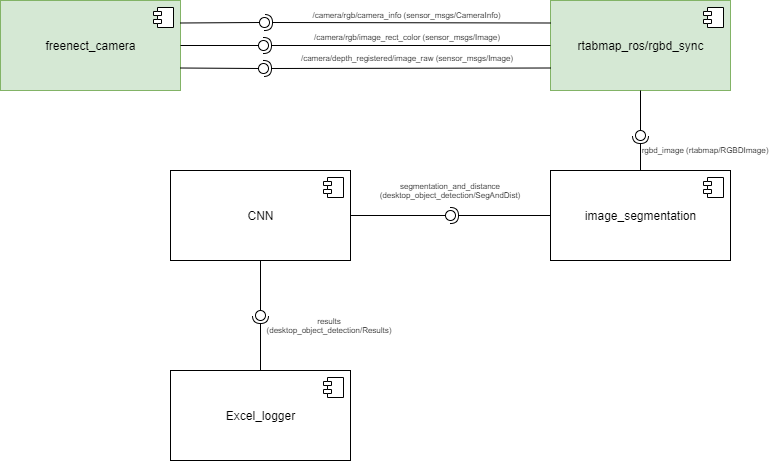

The diagram above was exported from draw.io. Its source (the exported page's mxGraphModel, read from the mxfile embedded in the PNG):
<mxGraphModel dx="1422" dy="794" grid="1" gridSize="10" guides="1" tooltips="1" connect="1" arrows="1" fold="1" page="1" pageScale="1" pageWidth="850" pageHeight="1100" math="0" shadow="0">
  <root>
    <mxCell id="0" />
    <mxCell id="1" parent="0" />
    <mxCell id="42GBN5abjoF4h2y-Gh5_-1" value="freenect_camera" style="html=1;dropTarget=0;fillColor=#d5e8d4;strokeColor=#82b366;" vertex="1" parent="1">
      <mxGeometry x="10" y="270" width="180" height="90" as="geometry" />
    </mxCell>
    <mxCell id="42GBN5abjoF4h2y-Gh5_-2" value="" style="shape=component;jettyWidth=8;jettyHeight=4;" vertex="1" parent="42GBN5abjoF4h2y-Gh5_-1">
      <mxGeometry x="1" width="20" height="20" relative="1" as="geometry">
        <mxPoint x="-27" y="7" as="offset" />
      </mxGeometry>
    </mxCell>
    <mxCell id="42GBN5abjoF4h2y-Gh5_-5" value="rtabmap_ros/rgbd_sync" style="html=1;dropTarget=0;fillColor=#d5e8d4;strokeColor=#82b366;" vertex="1" parent="1">
      <mxGeometry x="560" y="270" width="180" height="90" as="geometry" />
    </mxCell>
    <mxCell id="42GBN5abjoF4h2y-Gh5_-6" value="" style="shape=component;jettyWidth=8;jettyHeight=4;" vertex="1" parent="42GBN5abjoF4h2y-Gh5_-5">
      <mxGeometry x="1" width="20" height="20" relative="1" as="geometry">
        <mxPoint x="-27" y="7" as="offset" />
      </mxGeometry>
    </mxCell>
    <mxCell id="42GBN5abjoF4h2y-Gh5_-7" value="image_segmentation" style="html=1;dropTarget=0;" vertex="1" parent="1">
      <mxGeometry x="560" y="440" width="180" height="90" as="geometry" />
    </mxCell>
    <mxCell id="42GBN5abjoF4h2y-Gh5_-8" value="" style="shape=component;jettyWidth=8;jettyHeight=4;" vertex="1" parent="42GBN5abjoF4h2y-Gh5_-7">
      <mxGeometry x="1" width="20" height="20" relative="1" as="geometry">
        <mxPoint x="-27" y="7" as="offset" />
      </mxGeometry>
    </mxCell>
    <mxCell id="42GBN5abjoF4h2y-Gh5_-9" value="CNN" style="html=1;dropTarget=0;" vertex="1" parent="1">
      <mxGeometry x="180" y="440" width="180" height="90" as="geometry" />
    </mxCell>
    <mxCell id="42GBN5abjoF4h2y-Gh5_-10" value="" style="shape=component;jettyWidth=8;jettyHeight=4;" vertex="1" parent="42GBN5abjoF4h2y-Gh5_-9">
      <mxGeometry x="1" width="20" height="20" relative="1" as="geometry">
        <mxPoint x="-27" y="7" as="offset" />
      </mxGeometry>
    </mxCell>
    <mxCell id="42GBN5abjoF4h2y-Gh5_-11" value="Excel_logger" style="html=1;dropTarget=0;" vertex="1" parent="1">
      <mxGeometry x="180" y="640" width="180" height="90" as="geometry" />
    </mxCell>
    <mxCell id="42GBN5abjoF4h2y-Gh5_-12" value="" style="shape=component;jettyWidth=8;jettyHeight=4;" vertex="1" parent="42GBN5abjoF4h2y-Gh5_-11">
      <mxGeometry x="1" width="20" height="20" relative="1" as="geometry">
        <mxPoint x="-27" y="7" as="offset" />
      </mxGeometry>
    </mxCell>
    <mxCell id="42GBN5abjoF4h2y-Gh5_-17" value="" style="rounded=0;orthogonalLoop=1;jettySize=auto;html=1;endArrow=none;endFill=0;exitX=1;exitY=0.25;exitDx=0;exitDy=0;" edge="1" target="42GBN5abjoF4h2y-Gh5_-19" parent="1" source="42GBN5abjoF4h2y-Gh5_-1">
      <mxGeometry relative="1" as="geometry">
        <mxPoint x="190" y="292.5" as="sourcePoint" />
      </mxGeometry>
    </mxCell>
    <mxCell id="42GBN5abjoF4h2y-Gh5_-18" value="" style="rounded=0;orthogonalLoop=1;jettySize=auto;html=1;endArrow=halfCircle;endFill=0;entryX=0.5;entryY=0.5;entryDx=0;entryDy=0;endSize=6;strokeWidth=1;exitX=0;exitY=0.25;exitDx=0;exitDy=0;" edge="1" target="42GBN5abjoF4h2y-Gh5_-19" parent="1" source="42GBN5abjoF4h2y-Gh5_-5">
      <mxGeometry relative="1" as="geometry">
        <mxPoint x="360" y="292.5" as="sourcePoint" />
      </mxGeometry>
    </mxCell>
    <mxCell id="42GBN5abjoF4h2y-Gh5_-19" value="" style="ellipse;whiteSpace=wrap;html=1;fontFamily=Helvetica;fontSize=12;fontColor=#000000;align=center;strokeColor=#000000;fillColor=#ffffff;points=[];aspect=fixed;resizable=0;" vertex="1" parent="1">
      <mxGeometry x="269" y="287" width="10" height="10" as="geometry" />
    </mxCell>
    <mxCell id="42GBN5abjoF4h2y-Gh5_-24" value="" style="rounded=0;orthogonalLoop=1;jettySize=auto;html=1;endArrow=none;endFill=0;exitX=1;exitY=0.5;exitDx=0;exitDy=0;" edge="1" parent="1" target="42GBN5abjoF4h2y-Gh5_-26" source="42GBN5abjoF4h2y-Gh5_-1">
      <mxGeometry relative="1" as="geometry">
        <mxPoint x="193" y="328.5" as="sourcePoint" />
      </mxGeometry>
    </mxCell>
    <mxCell id="42GBN5abjoF4h2y-Gh5_-25" value="" style="rounded=0;orthogonalLoop=1;jettySize=auto;html=1;endArrow=halfCircle;endFill=0;entryX=0.5;entryY=0.5;entryDx=0;entryDy=0;endSize=6;strokeWidth=1;exitX=0;exitY=0.5;exitDx=0;exitDy=0;" edge="1" parent="1" target="42GBN5abjoF4h2y-Gh5_-26" source="42GBN5abjoF4h2y-Gh5_-5">
      <mxGeometry relative="1" as="geometry">
        <mxPoint x="363" y="328.5" as="sourcePoint" />
      </mxGeometry>
    </mxCell>
    <mxCell id="42GBN5abjoF4h2y-Gh5_-26" value="" style="ellipse;whiteSpace=wrap;html=1;fontFamily=Helvetica;fontSize=12;fontColor=#000000;align=center;strokeColor=#000000;fillColor=#ffffff;points=[];aspect=fixed;resizable=0;" vertex="1" parent="1">
      <mxGeometry x="268" y="310" width="10" height="10" as="geometry" />
    </mxCell>
    <mxCell id="42GBN5abjoF4h2y-Gh5_-27" value="" style="rounded=0;orthogonalLoop=1;jettySize=auto;html=1;endArrow=none;endFill=0;exitX=1;exitY=0.75;exitDx=0;exitDy=0;" edge="1" parent="1" target="42GBN5abjoF4h2y-Gh5_-29" source="42GBN5abjoF4h2y-Gh5_-1">
      <mxGeometry relative="1" as="geometry">
        <mxPoint x="189" y="345.5" as="sourcePoint" />
      </mxGeometry>
    </mxCell>
    <mxCell id="42GBN5abjoF4h2y-Gh5_-28" value="" style="rounded=0;orthogonalLoop=1;jettySize=auto;html=1;endArrow=halfCircle;endFill=0;entryX=0.5;entryY=0.5;entryDx=0;entryDy=0;endSize=6;strokeWidth=1;exitX=0;exitY=0.75;exitDx=0;exitDy=0;" edge="1" parent="1" target="42GBN5abjoF4h2y-Gh5_-29" source="42GBN5abjoF4h2y-Gh5_-5">
      <mxGeometry relative="1" as="geometry">
        <mxPoint x="359" y="345.5" as="sourcePoint" />
      </mxGeometry>
    </mxCell>
    <mxCell id="42GBN5abjoF4h2y-Gh5_-29" value="" style="ellipse;whiteSpace=wrap;html=1;fontFamily=Helvetica;fontSize=12;fontColor=#000000;align=center;strokeColor=#000000;fillColor=#ffffff;points=[];aspect=fixed;resizable=0;" vertex="1" parent="1">
      <mxGeometry x="268" y="333" width="10" height="10" as="geometry" />
    </mxCell>
    <mxCell id="42GBN5abjoF4h2y-Gh5_-30" value="/camera/rgb/camera_info (sensor_msgs/CameraInfo)" style="text;html=1;strokeColor=none;fillColor=none;align=center;verticalAlign=middle;whiteSpace=wrap;rounded=0;fontSize=8;" vertex="1" parent="1">
      <mxGeometry x="310" y="270" width="213" height="30" as="geometry" />
    </mxCell>
    <mxCell id="42GBN5abjoF4h2y-Gh5_-31" value="/camera/rgb/image_rect_color (sensor_msgs/Image)" style="text;html=1;strokeColor=none;fillColor=none;align=center;verticalAlign=middle;whiteSpace=wrap;rounded=0;fontSize=8;" vertex="1" parent="1">
      <mxGeometry x="302.5" y="297" width="228" height="19" as="geometry" />
    </mxCell>
    <mxCell id="42GBN5abjoF4h2y-Gh5_-32" value="/camera/depth_registered/image_raw (sensor_msgs/Image)" style="text;html=1;strokeColor=none;fillColor=none;align=center;verticalAlign=middle;whiteSpace=wrap;rounded=0;fontSize=8;" vertex="1" parent="1">
      <mxGeometry x="297.5" y="320" width="238" height="16" as="geometry" />
    </mxCell>
    <mxCell id="42GBN5abjoF4h2y-Gh5_-39" value="" style="rounded=0;orthogonalLoop=1;jettySize=auto;html=1;endArrow=none;endFill=0;fontSize=8;exitX=0.5;exitY=1;exitDx=0;exitDy=0;" edge="1" target="42GBN5abjoF4h2y-Gh5_-41" parent="1" source="42GBN5abjoF4h2y-Gh5_-5">
      <mxGeometry relative="1" as="geometry">
        <mxPoint x="550" y="445" as="sourcePoint" />
      </mxGeometry>
    </mxCell>
    <mxCell id="42GBN5abjoF4h2y-Gh5_-40" value="" style="rounded=0;orthogonalLoop=1;jettySize=auto;html=1;endArrow=halfCircle;endFill=0;entryX=0.5;entryY=0.5;entryDx=0;entryDy=0;endSize=6;strokeWidth=1;fontSize=8;exitX=0.5;exitY=0;exitDx=0;exitDy=0;" edge="1" target="42GBN5abjoF4h2y-Gh5_-41" parent="1" source="42GBN5abjoF4h2y-Gh5_-7">
      <mxGeometry relative="1" as="geometry">
        <mxPoint x="590" y="445" as="sourcePoint" />
      </mxGeometry>
    </mxCell>
    <mxCell id="42GBN5abjoF4h2y-Gh5_-41" value="" style="ellipse;whiteSpace=wrap;html=1;fontFamily=Helvetica;fontSize=12;fontColor=#000000;align=center;strokeColor=#000000;fillColor=#ffffff;points=[];aspect=fixed;resizable=0;" vertex="1" parent="1">
      <mxGeometry x="645" y="400" width="10" height="10" as="geometry" />
    </mxCell>
    <mxCell id="42GBN5abjoF4h2y-Gh5_-42" value="rgbd_image (rtabmap/RGBDImage)" style="text;html=1;strokeColor=none;fillColor=none;align=center;verticalAlign=middle;whiteSpace=wrap;rounded=0;fontSize=8;" vertex="1" parent="1">
      <mxGeometry x="645" y="410" width="140" height="20" as="geometry" />
    </mxCell>
    <mxCell id="42GBN5abjoF4h2y-Gh5_-44" value="" style="rounded=0;orthogonalLoop=1;jettySize=auto;html=1;endArrow=none;endFill=0;fontSize=8;exitX=1;exitY=0.5;exitDx=0;exitDy=0;" edge="1" target="42GBN5abjoF4h2y-Gh5_-46" parent="1" source="42GBN5abjoF4h2y-Gh5_-9">
      <mxGeometry relative="1" as="geometry">
        <mxPoint x="550" y="445" as="sourcePoint" />
      </mxGeometry>
    </mxCell>
    <mxCell id="42GBN5abjoF4h2y-Gh5_-45" value="" style="rounded=0;orthogonalLoop=1;jettySize=auto;html=1;endArrow=halfCircle;endFill=0;entryX=0.5;entryY=0.5;entryDx=0;entryDy=0;endSize=6;strokeWidth=1;fontSize=8;exitX=0;exitY=0.5;exitDx=0;exitDy=0;" edge="1" target="42GBN5abjoF4h2y-Gh5_-46" parent="1" source="42GBN5abjoF4h2y-Gh5_-7">
      <mxGeometry relative="1" as="geometry">
        <mxPoint x="590" y="445" as="sourcePoint" />
      </mxGeometry>
    </mxCell>
    <mxCell id="42GBN5abjoF4h2y-Gh5_-46" value="" style="ellipse;whiteSpace=wrap;html=1;fontFamily=Helvetica;fontSize=12;fontColor=#000000;align=center;strokeColor=#000000;fillColor=#ffffff;points=[];aspect=fixed;resizable=0;" vertex="1" parent="1">
      <mxGeometry x="455" y="480" width="10" height="10" as="geometry" />
    </mxCell>
    <mxCell id="42GBN5abjoF4h2y-Gh5_-47" value="segmentation_and_distance (desktop_object_detection/SegAndDist)" style="text;html=1;strokeColor=none;fillColor=none;align=center;verticalAlign=middle;whiteSpace=wrap;rounded=0;fontSize=8;" vertex="1" parent="1">
      <mxGeometry x="370" y="450" width="180" height="20" as="geometry" />
    </mxCell>
    <mxCell id="42GBN5abjoF4h2y-Gh5_-48" value="" style="rounded=0;orthogonalLoop=1;jettySize=auto;html=1;endArrow=none;endFill=0;fontSize=8;exitX=0.5;exitY=1;exitDx=0;exitDy=0;" edge="1" target="42GBN5abjoF4h2y-Gh5_-50" parent="1" source="42GBN5abjoF4h2y-Gh5_-9">
      <mxGeometry relative="1" as="geometry">
        <mxPoint x="290" y="515" as="sourcePoint" />
      </mxGeometry>
    </mxCell>
    <mxCell id="42GBN5abjoF4h2y-Gh5_-49" value="" style="rounded=0;orthogonalLoop=1;jettySize=auto;html=1;endArrow=halfCircle;endFill=0;entryX=0.5;entryY=0.5;entryDx=0;entryDy=0;endSize=6;strokeWidth=1;fontSize=8;exitX=0.5;exitY=0;exitDx=0;exitDy=0;" edge="1" target="42GBN5abjoF4h2y-Gh5_-50" parent="1" source="42GBN5abjoF4h2y-Gh5_-11">
      <mxGeometry relative="1" as="geometry">
        <mxPoint x="330" y="515" as="sourcePoint" />
      </mxGeometry>
    </mxCell>
    <mxCell id="42GBN5abjoF4h2y-Gh5_-50" value="" style="ellipse;whiteSpace=wrap;html=1;fontFamily=Helvetica;fontSize=12;fontColor=#000000;align=center;strokeColor=#000000;fillColor=#ffffff;points=[];aspect=fixed;resizable=0;" vertex="1" parent="1">
      <mxGeometry x="265" y="580" width="10" height="10" as="geometry" />
    </mxCell>
    <mxCell id="42GBN5abjoF4h2y-Gh5_-52" value="results&lt;br&gt;(desktop_object_detection/Results)" style="text;html=1;strokeColor=none;fillColor=none;align=center;verticalAlign=middle;whiteSpace=wrap;rounded=0;fontSize=8;" vertex="1" parent="1">
      <mxGeometry x="269" y="580" width="140" height="30" as="geometry" />
    </mxCell>
  </root>
</mxGraphModel>